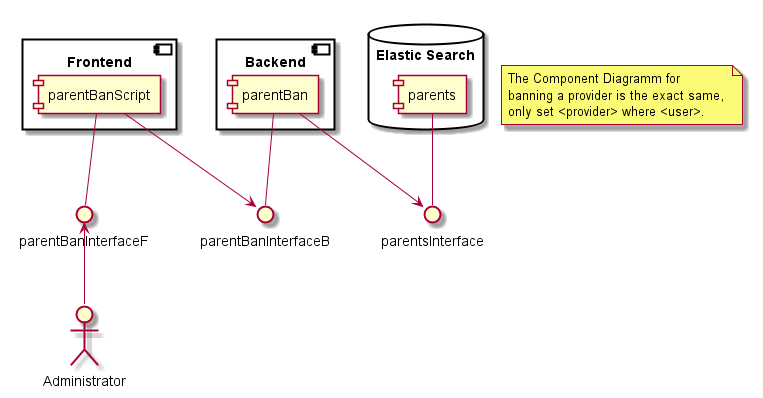

The diagram above was rendered by PlantUML. Its source (embedded in the PNG):
@startuml

database "Elastic Search" {
    [parents]
}
interface parentsInterface
parents -- parentsInterface


component Backend {
       [parentBan]
}
interface parentBanInterfaceB
parentBan -- parentBanInterfaceB
parentBan --> parentsInterface


component Frontend {
      [parentBanScript]
}
interface parentBanInterfaceF
parentBanScript -- parentBanInterfaceF
parentBanScript --> parentBanInterfaceB


:Administrator: as a
a -u-> parentBanInterfaceF


note "The Component Diagramm for \nbanning a provider is the exact same, \nonly set <provider> where <user>." as n

@enduml